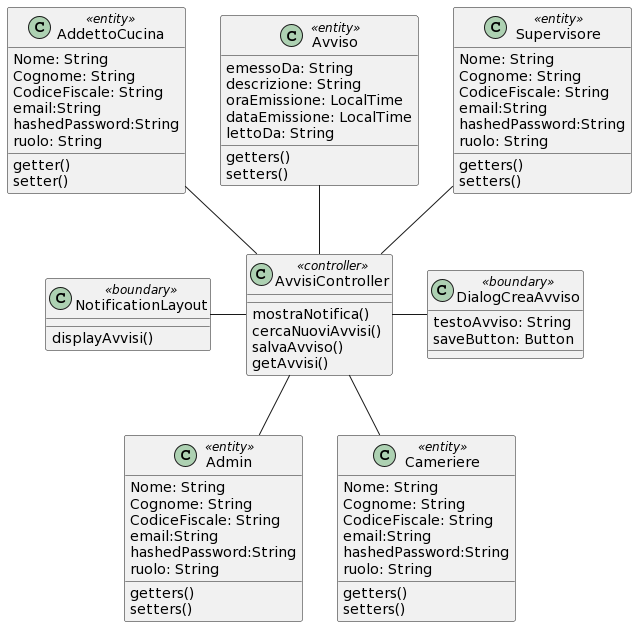

The diagram above was rendered by PlantUML. Its source (embedded in the PNG):
@startuml
class Supervisore <<entity>> {
 Nome: String
 Cognome: String
 CodiceFiscale: String
 email:String
 hashedPassword:String
 ruolo: String
 getters()
 setters()
}

class Admin<<entity>> {
 Nome: String
 Cognome: String
 CodiceFiscale: String
 email:String
 hashedPassword:String
 ruolo: String
 getters()
 setters()
}


class Cameriere << entity >> {
 Nome: String
 Cognome: String
 CodiceFiscale: String
 email:String
 hashedPassword:String
 ruolo: String
 getters()
 setters()
} 

class Avviso << entity >> {
emessoDa: String
descrizione: String
oraEmissione: LocalTime
dataEmissione: LocalTime
lettoDa: String
getters()
setters()
}



class AddettoCucina<< entity >> {
 Nome: String
 Cognome: String
 CodiceFiscale: String
 email:String
 hashedPassword:String
 ruolo: String
 getter()
 setter()
} 


class AvvisiController << controller >> {
 mostraNotifica()
 cercaNuoviAvvisi()
 salvaAvviso()
 getAvvisi()
}


class DialogCreaAvviso << boundary >> {
 testoAvviso: String
 saveButton: Button
}


class NotificationLayout<< boundary >> {
displayAvvisi()
}


AvvisiController -- Cameriere
AvvisiController -- Admin
AvvisiController -up- Supervisore
AvvisiController -up- Avviso
AvvisiController -up- AddettoCucina
AvvisiController -left- NotificationLayout
AvvisiController -right- DialogCreaAvviso
@enduml